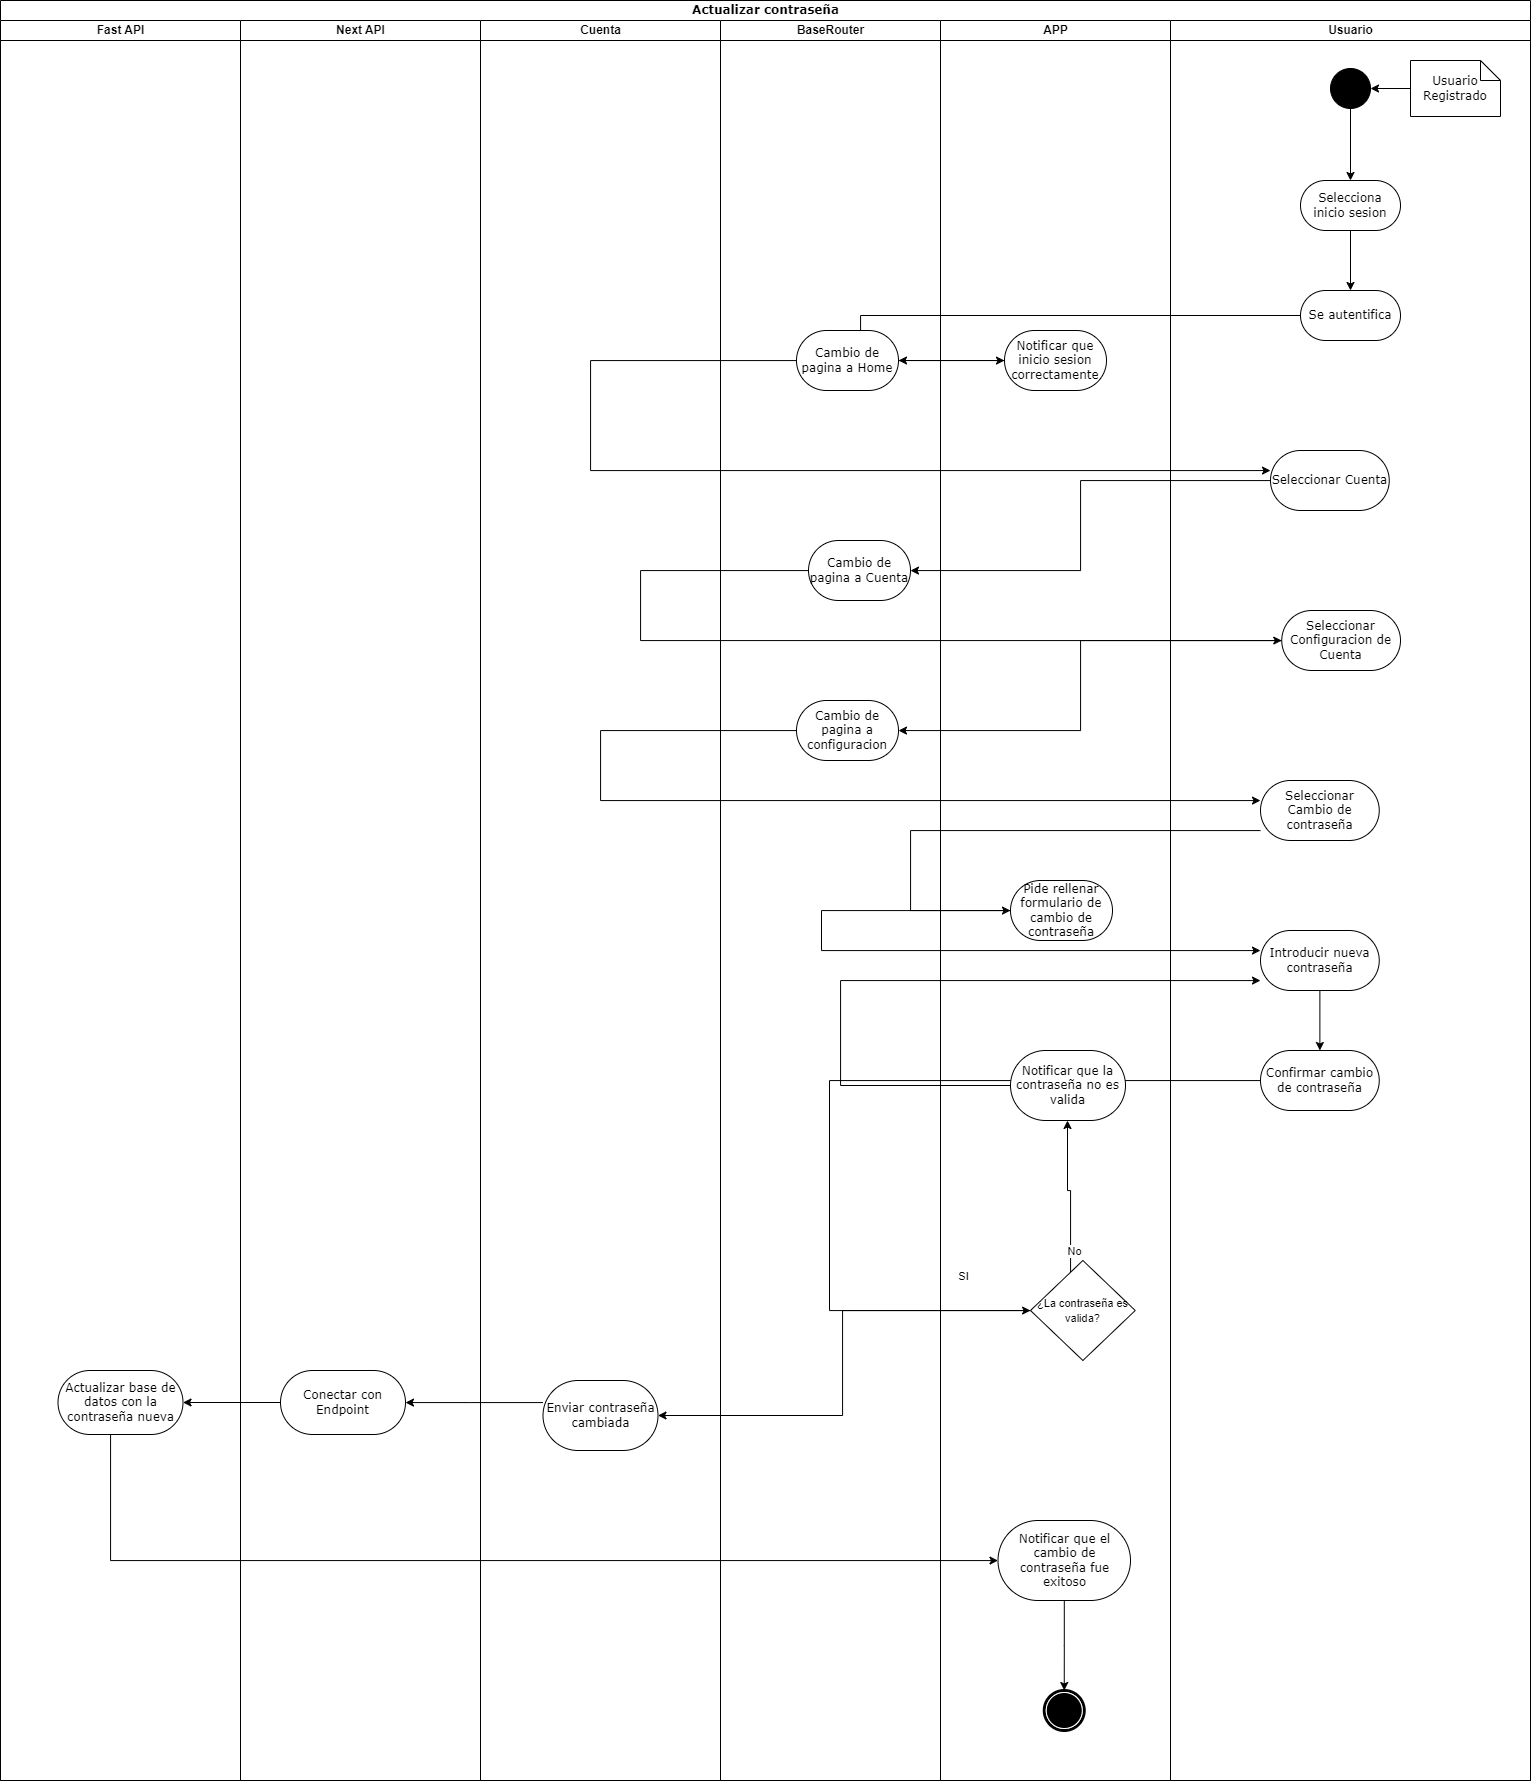

The diagram above was exported from draw.io. Its source (the exported page's mxGraphModel, read from the mxfile embedded in the PNG):
<mxGraphModel dx="869" dy="773" grid="1" gridSize="10" guides="1" tooltips="1" connect="1" arrows="1" fold="1" page="1" pageScale="1" pageWidth="827" pageHeight="1169" math="0" shadow="0">
  <root>
    <mxCell id="0" />
    <mxCell id="1" parent="0" />
    <mxCell id="BQ4N9j2RJxe5oMDn88Q8-84" value="Actualizar contraseña" style="swimlane;html=1;childLayout=stackLayout;startSize=20;rounded=0;shadow=0;comic=0;labelBackgroundColor=none;strokeWidth=1;fontFamily=Verdana;fontSize=12;align=center;" parent="1" vertex="1">
      <mxGeometry x="1000" y="30" width="1530" height="1780" as="geometry" />
    </mxCell>
    <mxCell id="BQ4N9j2RJxe5oMDn88Q8-85" value="Fast API" style="swimlane;html=1;startSize=20;" parent="BQ4N9j2RJxe5oMDn88Q8-84" vertex="1">
      <mxGeometry y="20" width="240" height="1760" as="geometry" />
    </mxCell>
    <mxCell id="BQ4N9j2RJxe5oMDn88Q8-86" value="Actualizar base de datos con la contraseña nueva" style="rounded=1;whiteSpace=wrap;html=1;shadow=0;comic=0;labelBackgroundColor=none;strokeWidth=1;fontFamily=Verdana;fontSize=12;align=center;arcSize=50;" parent="BQ4N9j2RJxe5oMDn88Q8-85" vertex="1">
      <mxGeometry x="57.5" y="1350" width="125" height="64" as="geometry" />
    </mxCell>
    <mxCell id="BQ4N9j2RJxe5oMDn88Q8-87" style="edgeStyle=orthogonalEdgeStyle;rounded=0;orthogonalLoop=1;jettySize=auto;html=1;" parent="BQ4N9j2RJxe5oMDn88Q8-84" source="BQ4N9j2RJxe5oMDn88Q8-121" target="BQ4N9j2RJxe5oMDn88Q8-105" edge="1">
      <mxGeometry relative="1" as="geometry">
        <Array as="points">
          <mxPoint x="860" y="360" />
        </Array>
      </mxGeometry>
    </mxCell>
    <mxCell id="BQ4N9j2RJxe5oMDn88Q8-88" style="edgeStyle=orthogonalEdgeStyle;rounded=0;orthogonalLoop=1;jettySize=auto;html=1;" parent="BQ4N9j2RJxe5oMDn88Q8-84" source="BQ4N9j2RJxe5oMDn88Q8-105" target="BQ4N9j2RJxe5oMDn88Q8-101" edge="1">
      <mxGeometry relative="1" as="geometry" />
    </mxCell>
    <mxCell id="BQ4N9j2RJxe5oMDn88Q8-89" style="edgeStyle=orthogonalEdgeStyle;rounded=0;orthogonalLoop=1;jettySize=auto;html=1;" parent="BQ4N9j2RJxe5oMDn88Q8-84" source="BQ4N9j2RJxe5oMDn88Q8-101" target="BQ4N9j2RJxe5oMDn88Q8-123" edge="1">
      <mxGeometry relative="1" as="geometry">
        <Array as="points">
          <mxPoint x="590" y="470" />
        </Array>
      </mxGeometry>
    </mxCell>
    <mxCell id="BQ4N9j2RJxe5oMDn88Q8-90" style="edgeStyle=orthogonalEdgeStyle;rounded=0;orthogonalLoop=1;jettySize=auto;html=1;" parent="BQ4N9j2RJxe5oMDn88Q8-84" source="BQ4N9j2RJxe5oMDn88Q8-123" target="BQ4N9j2RJxe5oMDn88Q8-102" edge="1">
      <mxGeometry relative="1" as="geometry">
        <Array as="points">
          <mxPoint x="1080" y="570" />
        </Array>
      </mxGeometry>
    </mxCell>
    <mxCell id="BQ4N9j2RJxe5oMDn88Q8-91" style="edgeStyle=orthogonalEdgeStyle;rounded=0;orthogonalLoop=1;jettySize=auto;html=1;" parent="BQ4N9j2RJxe5oMDn88Q8-84" source="BQ4N9j2RJxe5oMDn88Q8-102" target="BQ4N9j2RJxe5oMDn88Q8-122" edge="1">
      <mxGeometry relative="1" as="geometry">
        <Array as="points">
          <mxPoint x="640" y="640" />
        </Array>
      </mxGeometry>
    </mxCell>
    <mxCell id="BQ4N9j2RJxe5oMDn88Q8-92" style="edgeStyle=orthogonalEdgeStyle;rounded=0;orthogonalLoop=1;jettySize=auto;html=1;" parent="BQ4N9j2RJxe5oMDn88Q8-84" source="BQ4N9j2RJxe5oMDn88Q8-122" target="BQ4N9j2RJxe5oMDn88Q8-103" edge="1">
      <mxGeometry relative="1" as="geometry">
        <Array as="points">
          <mxPoint x="1080" y="730" />
        </Array>
      </mxGeometry>
    </mxCell>
    <mxCell id="BQ4N9j2RJxe5oMDn88Q8-93" style="edgeStyle=orthogonalEdgeStyle;rounded=0;orthogonalLoop=1;jettySize=auto;html=1;" parent="BQ4N9j2RJxe5oMDn88Q8-84" source="BQ4N9j2RJxe5oMDn88Q8-103" target="BQ4N9j2RJxe5oMDn88Q8-124" edge="1">
      <mxGeometry relative="1" as="geometry">
        <Array as="points">
          <mxPoint x="600" y="800" />
        </Array>
      </mxGeometry>
    </mxCell>
    <mxCell id="BQ4N9j2RJxe5oMDn88Q8-94" style="edgeStyle=orthogonalEdgeStyle;rounded=0;orthogonalLoop=1;jettySize=auto;html=1;" parent="BQ4N9j2RJxe5oMDn88Q8-84" source="BQ4N9j2RJxe5oMDn88Q8-124" target="BQ4N9j2RJxe5oMDn88Q8-106" edge="1">
      <mxGeometry relative="1" as="geometry">
        <Array as="points">
          <mxPoint x="910" y="830" />
          <mxPoint x="910" y="910" />
        </Array>
      </mxGeometry>
    </mxCell>
    <mxCell id="BQ4N9j2RJxe5oMDn88Q8-95" style="edgeStyle=orthogonalEdgeStyle;rounded=0;orthogonalLoop=1;jettySize=auto;html=1;" parent="BQ4N9j2RJxe5oMDn88Q8-84" source="BQ4N9j2RJxe5oMDn88Q8-106" target="BQ4N9j2RJxe5oMDn88Q8-126" edge="1">
      <mxGeometry relative="1" as="geometry">
        <Array as="points">
          <mxPoint x="821" y="950" />
        </Array>
      </mxGeometry>
    </mxCell>
    <mxCell id="BQ4N9j2RJxe5oMDn88Q8-96" style="edgeStyle=orthogonalEdgeStyle;rounded=0;orthogonalLoop=1;jettySize=auto;html=1;" parent="BQ4N9j2RJxe5oMDn88Q8-84" source="BQ4N9j2RJxe5oMDn88Q8-107" target="BQ4N9j2RJxe5oMDn88Q8-126" edge="1">
      <mxGeometry relative="1" as="geometry">
        <Array as="points">
          <mxPoint x="840" y="980" />
        </Array>
      </mxGeometry>
    </mxCell>
    <mxCell id="BQ4N9j2RJxe5oMDn88Q8-97" style="edgeStyle=orthogonalEdgeStyle;rounded=0;orthogonalLoop=1;jettySize=auto;html=1;" parent="BQ4N9j2RJxe5oMDn88Q8-84" source="BQ4N9j2RJxe5oMDn88Q8-127" target="BQ4N9j2RJxe5oMDn88Q8-110" edge="1">
      <mxGeometry relative="1" as="geometry">
        <Array as="points">
          <mxPoint x="829" y="1310" />
        </Array>
      </mxGeometry>
    </mxCell>
    <mxCell id="eBpjntXFi_SeRsY4YYyI-1" value="Next API" style="swimlane;html=1;startSize=20;" vertex="1" parent="BQ4N9j2RJxe5oMDn88Q8-84">
      <mxGeometry x="240" y="20" width="240" height="1760" as="geometry" />
    </mxCell>
    <mxCell id="eBpjntXFi_SeRsY4YYyI-2" value="Conectar con Endpoint" style="rounded=1;whiteSpace=wrap;html=1;shadow=0;comic=0;labelBackgroundColor=none;strokeWidth=1;fontFamily=Verdana;fontSize=12;align=center;arcSize=50;" vertex="1" parent="eBpjntXFi_SeRsY4YYyI-1">
      <mxGeometry x="40" y="1350" width="125" height="64" as="geometry" />
    </mxCell>
    <mxCell id="BQ4N9j2RJxe5oMDn88Q8-98" value="Cuenta" style="swimlane;html=1;startSize=20;" parent="BQ4N9j2RJxe5oMDn88Q8-84" vertex="1">
      <mxGeometry x="480" y="20" width="240" height="1760" as="geometry" />
    </mxCell>
    <mxCell id="BQ4N9j2RJxe5oMDn88Q8-99" value="Enviar contraseña cambiada" style="rounded=1;whiteSpace=wrap;html=1;shadow=0;comic=0;labelBackgroundColor=none;strokeWidth=1;fontFamily=Verdana;fontSize=12;align=center;arcSize=50;" parent="BQ4N9j2RJxe5oMDn88Q8-98" vertex="1">
      <mxGeometry x="62.499999999999886" y="1360" width="115" height="70" as="geometry" />
    </mxCell>
    <mxCell id="BQ4N9j2RJxe5oMDn88Q8-100" value="BaseRouter" style="swimlane;html=1;startSize=20;" parent="BQ4N9j2RJxe5oMDn88Q8-84" vertex="1">
      <mxGeometry x="720" y="20" width="220" height="1760" as="geometry" />
    </mxCell>
    <mxCell id="BQ4N9j2RJxe5oMDn88Q8-101" value="Cambio de pagina a Home" style="rounded=1;whiteSpace=wrap;html=1;shadow=0;comic=0;labelBackgroundColor=none;strokeWidth=1;fontFamily=Verdana;fontSize=12;align=center;arcSize=50;" parent="BQ4N9j2RJxe5oMDn88Q8-100" vertex="1">
      <mxGeometry x="76" y="310" width="102" height="60" as="geometry" />
    </mxCell>
    <mxCell id="BQ4N9j2RJxe5oMDn88Q8-102" value="Cambio de pagina a Cuenta" style="rounded=1;whiteSpace=wrap;html=1;shadow=0;comic=0;labelBackgroundColor=none;strokeWidth=1;fontFamily=Verdana;fontSize=12;align=center;arcSize=50;" parent="BQ4N9j2RJxe5oMDn88Q8-100" vertex="1">
      <mxGeometry x="88" y="520" width="102" height="60" as="geometry" />
    </mxCell>
    <mxCell id="BQ4N9j2RJxe5oMDn88Q8-103" value="Cambio de pagina a configuracion" style="rounded=1;whiteSpace=wrap;html=1;shadow=0;comic=0;labelBackgroundColor=none;strokeWidth=1;fontFamily=Verdana;fontSize=12;align=center;arcSize=50;" parent="BQ4N9j2RJxe5oMDn88Q8-100" vertex="1">
      <mxGeometry x="76" y="680" width="102" height="60" as="geometry" />
    </mxCell>
    <mxCell id="BQ4N9j2RJxe5oMDn88Q8-104" value="APP" style="swimlane;html=1;startSize=20;" parent="BQ4N9j2RJxe5oMDn88Q8-84" vertex="1">
      <mxGeometry x="940" y="20" width="230" height="1760" as="geometry" />
    </mxCell>
    <mxCell id="BQ4N9j2RJxe5oMDn88Q8-105" value="Notificar que inicio sesion correctamente" style="rounded=1;whiteSpace=wrap;html=1;shadow=0;comic=0;labelBackgroundColor=none;strokeWidth=1;fontFamily=Verdana;fontSize=12;align=center;arcSize=50;" parent="BQ4N9j2RJxe5oMDn88Q8-104" vertex="1">
      <mxGeometry x="64" y="310" width="102" height="60" as="geometry" />
    </mxCell>
    <mxCell id="BQ4N9j2RJxe5oMDn88Q8-106" value="Pide rellenar formulario de cambio de contraseña" style="rounded=1;whiteSpace=wrap;html=1;shadow=0;comic=0;labelBackgroundColor=none;strokeWidth=1;fontFamily=Verdana;fontSize=12;align=center;arcSize=50;" parent="BQ4N9j2RJxe5oMDn88Q8-104" vertex="1">
      <mxGeometry x="70" y="860" width="102" height="60" as="geometry" />
    </mxCell>
    <mxCell id="BQ4N9j2RJxe5oMDn88Q8-107" value="Notificar que la contraseña no es valida" style="rounded=1;whiteSpace=wrap;html=1;shadow=0;comic=0;labelBackgroundColor=none;strokeWidth=1;fontFamily=Verdana;fontSize=12;align=center;arcSize=50;" parent="BQ4N9j2RJxe5oMDn88Q8-104" vertex="1">
      <mxGeometry x="70" y="1030" width="115" height="70" as="geometry" />
    </mxCell>
    <mxCell id="BQ4N9j2RJxe5oMDn88Q8-108" style="edgeStyle=orthogonalEdgeStyle;rounded=0;orthogonalLoop=1;jettySize=auto;html=1;" parent="BQ4N9j2RJxe5oMDn88Q8-104" source="BQ4N9j2RJxe5oMDn88Q8-110" target="BQ4N9j2RJxe5oMDn88Q8-107" edge="1">
      <mxGeometry relative="1" as="geometry">
        <Array as="points">
          <mxPoint x="130" y="1170" />
          <mxPoint x="127" y="1170" />
        </Array>
      </mxGeometry>
    </mxCell>
    <mxCell id="BQ4N9j2RJxe5oMDn88Q8-109" value="No" style="edgeLabel;html=1;align=center;verticalAlign=middle;resizable=0;points=[];" parent="BQ4N9j2RJxe5oMDn88Q8-108" vertex="1" connectable="0">
      <mxGeometry x="-0.19" y="-3" relative="1" as="geometry">
        <mxPoint y="41" as="offset" />
      </mxGeometry>
    </mxCell>
    <mxCell id="BQ4N9j2RJxe5oMDn88Q8-110" value="&lt;font style=&quot;font-size: 11px;&quot;&gt;¿La contraseña es valida?&lt;/font&gt;" style="rhombus;whiteSpace=wrap;html=1;align=center;" parent="BQ4N9j2RJxe5oMDn88Q8-104" vertex="1">
      <mxGeometry x="90" y="1240" width="104.75" height="100" as="geometry" />
    </mxCell>
    <mxCell id="BQ4N9j2RJxe5oMDn88Q8-111" style="edgeStyle=orthogonalEdgeStyle;rounded=0;orthogonalLoop=1;jettySize=auto;html=1;" parent="BQ4N9j2RJxe5oMDn88Q8-104" source="BQ4N9j2RJxe5oMDn88Q8-112" target="BQ4N9j2RJxe5oMDn88Q8-113" edge="1">
      <mxGeometry relative="1" as="geometry" />
    </mxCell>
    <mxCell id="BQ4N9j2RJxe5oMDn88Q8-112" value="Notificar que el cambio de contraseña fue exitoso" style="rounded=1;whiteSpace=wrap;html=1;shadow=0;comic=0;labelBackgroundColor=none;strokeWidth=1;fontFamily=Verdana;fontSize=12;align=center;arcSize=50;" parent="BQ4N9j2RJxe5oMDn88Q8-104" vertex="1">
      <mxGeometry x="57.5" y="1500" width="132.5" height="80" as="geometry" />
    </mxCell>
    <mxCell id="BQ4N9j2RJxe5oMDn88Q8-113" value="" style="shape=mxgraph.bpmn.shape;html=1;verticalLabelPosition=bottom;labelBackgroundColor=#ffffff;verticalAlign=top;perimeter=ellipsePerimeter;outline=end;symbol=terminate;rounded=0;shadow=0;comic=0;strokeWidth=1;fontFamily=Verdana;fontSize=12;align=center;direction=south;" parent="BQ4N9j2RJxe5oMDn88Q8-104" vertex="1">
      <mxGeometry x="103.75" y="1670" width="40" height="40" as="geometry" />
    </mxCell>
    <mxCell id="BQ4N9j2RJxe5oMDn88Q8-114" value="Usuario" style="swimlane;html=1;startSize=20;" parent="BQ4N9j2RJxe5oMDn88Q8-84" vertex="1">
      <mxGeometry x="1170" y="20" width="360" height="1760" as="geometry" />
    </mxCell>
    <mxCell id="BQ4N9j2RJxe5oMDn88Q8-115" style="edgeStyle=orthogonalEdgeStyle;rounded=0;orthogonalLoop=1;jettySize=auto;html=1;" parent="BQ4N9j2RJxe5oMDn88Q8-114" source="BQ4N9j2RJxe5oMDn88Q8-116" target="BQ4N9j2RJxe5oMDn88Q8-118" edge="1">
      <mxGeometry relative="1" as="geometry" />
    </mxCell>
    <mxCell id="BQ4N9j2RJxe5oMDn88Q8-116" value="Usuario Registrado" style="shape=note;whiteSpace=wrap;html=1;rounded=0;shadow=0;comic=0;labelBackgroundColor=none;strokeWidth=1;fontFamily=Verdana;fontSize=12;align=center;size=20;" parent="BQ4N9j2RJxe5oMDn88Q8-114" vertex="1">
      <mxGeometry x="240" y="40" width="90" height="56" as="geometry" />
    </mxCell>
    <mxCell id="BQ4N9j2RJxe5oMDn88Q8-117" style="edgeStyle=orthogonalEdgeStyle;rounded=0;orthogonalLoop=1;jettySize=auto;html=1;" parent="BQ4N9j2RJxe5oMDn88Q8-114" source="BQ4N9j2RJxe5oMDn88Q8-118" target="BQ4N9j2RJxe5oMDn88Q8-120" edge="1">
      <mxGeometry relative="1" as="geometry" />
    </mxCell>
    <mxCell id="BQ4N9j2RJxe5oMDn88Q8-118" value="" style="ellipse;whiteSpace=wrap;html=1;rounded=0;shadow=0;comic=0;labelBackgroundColor=none;strokeWidth=1;fillColor=#000000;fontFamily=Verdana;fontSize=12;align=center;" parent="BQ4N9j2RJxe5oMDn88Q8-114" vertex="1">
      <mxGeometry x="160" y="48" width="40" height="40" as="geometry" />
    </mxCell>
    <mxCell id="BQ4N9j2RJxe5oMDn88Q8-119" style="edgeStyle=orthogonalEdgeStyle;rounded=0;orthogonalLoop=1;jettySize=auto;html=1;" parent="BQ4N9j2RJxe5oMDn88Q8-114" source="BQ4N9j2RJxe5oMDn88Q8-120" target="BQ4N9j2RJxe5oMDn88Q8-121" edge="1">
      <mxGeometry relative="1" as="geometry" />
    </mxCell>
    <mxCell id="BQ4N9j2RJxe5oMDn88Q8-120" value="Selecciona inicio sesion" style="rounded=1;whiteSpace=wrap;html=1;shadow=0;comic=0;labelBackgroundColor=none;strokeWidth=1;fontFamily=Verdana;fontSize=12;align=center;arcSize=50;" parent="BQ4N9j2RJxe5oMDn88Q8-114" vertex="1">
      <mxGeometry x="130" y="160" width="100" height="50" as="geometry" />
    </mxCell>
    <mxCell id="BQ4N9j2RJxe5oMDn88Q8-121" value="Se autentifica" style="rounded=1;whiteSpace=wrap;html=1;shadow=0;comic=0;labelBackgroundColor=none;strokeWidth=1;fontFamily=Verdana;fontSize=12;align=center;arcSize=50;" parent="BQ4N9j2RJxe5oMDn88Q8-114" vertex="1">
      <mxGeometry x="130" y="270" width="100" height="50" as="geometry" />
    </mxCell>
    <mxCell id="BQ4N9j2RJxe5oMDn88Q8-122" value="Seleccionar Configuracion de Cuenta" style="rounded=1;whiteSpace=wrap;html=1;shadow=0;comic=0;labelBackgroundColor=none;strokeWidth=1;fontFamily=Verdana;fontSize=12;align=center;arcSize=50;" parent="BQ4N9j2RJxe5oMDn88Q8-114" vertex="1">
      <mxGeometry x="111.25" y="590" width="118.75" height="60" as="geometry" />
    </mxCell>
    <mxCell id="BQ4N9j2RJxe5oMDn88Q8-123" value="Seleccionar Cuenta" style="rounded=1;whiteSpace=wrap;html=1;shadow=0;comic=0;labelBackgroundColor=none;strokeWidth=1;fontFamily=Verdana;fontSize=12;align=center;arcSize=50;" parent="BQ4N9j2RJxe5oMDn88Q8-114" vertex="1">
      <mxGeometry x="100" y="430" width="118.75" height="60" as="geometry" />
    </mxCell>
    <mxCell id="BQ4N9j2RJxe5oMDn88Q8-124" value="Seleccionar Cambio de contraseña" style="rounded=1;whiteSpace=wrap;html=1;shadow=0;comic=0;labelBackgroundColor=none;strokeWidth=1;fontFamily=Verdana;fontSize=12;align=center;arcSize=50;" parent="BQ4N9j2RJxe5oMDn88Q8-114" vertex="1">
      <mxGeometry x="90" y="760" width="118.75" height="60" as="geometry" />
    </mxCell>
    <mxCell id="BQ4N9j2RJxe5oMDn88Q8-125" style="edgeStyle=orthogonalEdgeStyle;rounded=0;orthogonalLoop=1;jettySize=auto;html=1;" parent="BQ4N9j2RJxe5oMDn88Q8-114" source="BQ4N9j2RJxe5oMDn88Q8-126" target="BQ4N9j2RJxe5oMDn88Q8-127" edge="1">
      <mxGeometry relative="1" as="geometry" />
    </mxCell>
    <mxCell id="BQ4N9j2RJxe5oMDn88Q8-126" value="Introducir nueva contraseña" style="rounded=1;whiteSpace=wrap;html=1;shadow=0;comic=0;labelBackgroundColor=none;strokeWidth=1;fontFamily=Verdana;fontSize=12;align=center;arcSize=50;" parent="BQ4N9j2RJxe5oMDn88Q8-114" vertex="1">
      <mxGeometry x="90" y="910" width="118.75" height="60" as="geometry" />
    </mxCell>
    <mxCell id="BQ4N9j2RJxe5oMDn88Q8-127" value="Confirmar cambio de contraseña" style="rounded=1;whiteSpace=wrap;html=1;shadow=0;comic=0;labelBackgroundColor=none;strokeWidth=1;fontFamily=Verdana;fontSize=12;align=center;arcSize=50;" parent="BQ4N9j2RJxe5oMDn88Q8-114" vertex="1">
      <mxGeometry x="90" y="1030" width="118.75" height="60" as="geometry" />
    </mxCell>
    <mxCell id="BQ4N9j2RJxe5oMDn88Q8-128" style="edgeStyle=orthogonalEdgeStyle;rounded=0;orthogonalLoop=1;jettySize=auto;html=1;" parent="BQ4N9j2RJxe5oMDn88Q8-84" source="BQ4N9j2RJxe5oMDn88Q8-110" target="BQ4N9j2RJxe5oMDn88Q8-99" edge="1">
      <mxGeometry relative="1" as="geometry">
        <Array as="points">
          <mxPoint x="842" y="1415" />
        </Array>
      </mxGeometry>
    </mxCell>
    <mxCell id="BQ4N9j2RJxe5oMDn88Q8-129" value="SI" style="edgeLabel;html=1;align=center;verticalAlign=middle;resizable=0;points=[];" parent="BQ4N9j2RJxe5oMDn88Q8-128" vertex="1" connectable="0">
      <mxGeometry x="-0.4773" y="7" relative="1" as="geometry">
        <mxPoint x="58" y="-42" as="offset" />
      </mxGeometry>
    </mxCell>
    <mxCell id="BQ4N9j2RJxe5oMDn88Q8-130" style="edgeStyle=orthogonalEdgeStyle;rounded=0;orthogonalLoop=1;jettySize=auto;html=1;" parent="BQ4N9j2RJxe5oMDn88Q8-84" source="BQ4N9j2RJxe5oMDn88Q8-99" target="eBpjntXFi_SeRsY4YYyI-2" edge="1">
      <mxGeometry relative="1" as="geometry">
        <Array as="points">
          <mxPoint x="470" y="1402" />
          <mxPoint x="470" y="1402" />
        </Array>
      </mxGeometry>
    </mxCell>
    <mxCell id="eBpjntXFi_SeRsY4YYyI-3" style="edgeStyle=orthogonalEdgeStyle;rounded=0;orthogonalLoop=1;jettySize=auto;html=1;" edge="1" parent="BQ4N9j2RJxe5oMDn88Q8-84" source="eBpjntXFi_SeRsY4YYyI-2" target="BQ4N9j2RJxe5oMDn88Q8-86">
      <mxGeometry relative="1" as="geometry" />
    </mxCell>
    <mxCell id="BQ4N9j2RJxe5oMDn88Q8-131" style="edgeStyle=orthogonalEdgeStyle;rounded=0;orthogonalLoop=1;jettySize=auto;html=1;" parent="BQ4N9j2RJxe5oMDn88Q8-84" source="BQ4N9j2RJxe5oMDn88Q8-86" target="BQ4N9j2RJxe5oMDn88Q8-112" edge="1">
      <mxGeometry relative="1" as="geometry">
        <Array as="points">
          <mxPoint x="110" y="1560" />
        </Array>
        <mxPoint x="109.99666666666661" y="1481.93" as="sourcePoint" />
        <mxPoint x="987.43" y="1599.9966666666667" as="targetPoint" />
      </mxGeometry>
    </mxCell>
  </root>
</mxGraphModel>